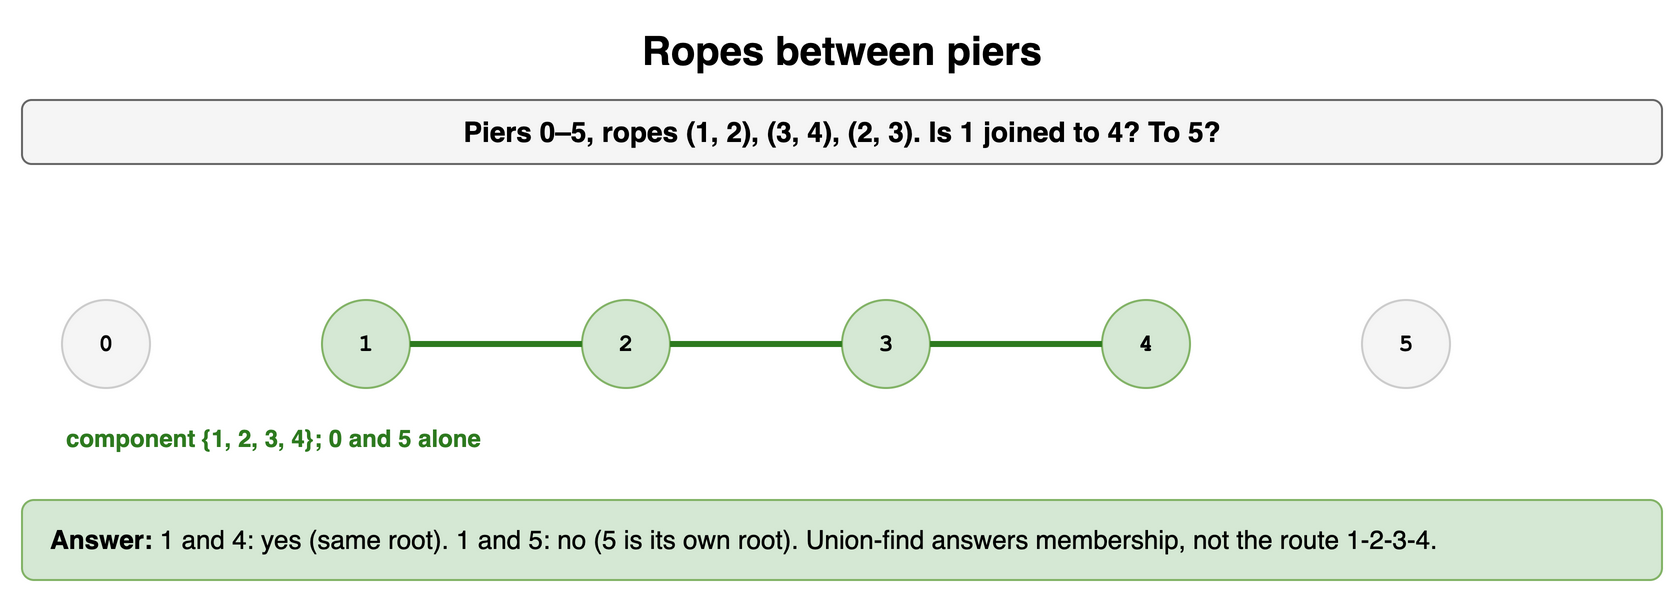

The diagram above was exported from draw.io. Its source (the exported page's mxGraphModel, read from the mxfile embedded in the PNG):
<mxGraphModel dx="900" dy="306" grid="1" gridSize="10" guides="1" tooltips="1" connect="1" arrows="1" fold="1" page="1" pageScale="1" pageWidth="900" pageHeight="306" math="0" shadow="0">
  <root>
    <mxCell id="0" />
    <mxCell id="1" parent="0" />
    <mxCell id="d81" value="Ropes between piers" style="text;html=1;align=center;verticalAlign=middle;whiteSpace=wrap;fontSize=20;fontStyle=1;" vertex="1" parent="1">
      <mxGeometry x="40" y="10" width="820" height="30" as="geometry" />
    </mxCell>
    <mxCell id="d82" value="Piers 0–5, ropes (1, 2), (3, 4), (2, 3). Is 1 joined to 4? To 5?" style="rounded=1;whiteSpace=wrap;html=1;fillColor=#f5f5f5;strokeColor=#666666;fontStyle=1;fontSize=14;" vertex="1" parent="1">
      <mxGeometry x="40" y="50" width="820" height="32" as="geometry" />
    </mxCell>
    <mxCell id="d83" value="0" style="ellipse;whiteSpace=wrap;html=1;fontStyle=1;fontSize=12;fontFamily=Courier New;fillColor=#f5f5f5;strokeColor=#cccccc;" vertex="1" parent="1">
      <mxGeometry x="60" y="150" width="44" height="44" as="geometry" />
    </mxCell>
    <mxCell id="d84" value="1" style="ellipse;whiteSpace=wrap;html=1;fontStyle=1;fontSize=12;fontFamily=Courier New;fillColor=#d5e8d4;strokeColor=#82b366;" vertex="1" parent="1">
      <mxGeometry x="190" y="150" width="44" height="44" as="geometry" />
    </mxCell>
    <mxCell id="d85" value="2" style="ellipse;whiteSpace=wrap;html=1;fontStyle=1;fontSize=12;fontFamily=Courier New;fillColor=#d5e8d4;strokeColor=#82b366;" vertex="1" parent="1">
      <mxGeometry x="320" y="150" width="44" height="44" as="geometry" />
    </mxCell>
    <mxCell id="d86" value="3" style="ellipse;whiteSpace=wrap;html=1;fontStyle=1;fontSize=12;fontFamily=Courier New;fillColor=#d5e8d4;strokeColor=#82b366;" vertex="1" parent="1">
      <mxGeometry x="450" y="150" width="44" height="44" as="geometry" />
    </mxCell>
    <mxCell id="d87" value="4" style="ellipse;whiteSpace=wrap;html=1;fontStyle=1;fontSize=12;fontFamily=Courier New;fillColor=#d5e8d4;strokeColor=#82b366;" vertex="1" parent="1">
      <mxGeometry x="580" y="150" width="44" height="44" as="geometry" />
    </mxCell>
    <mxCell id="d88" value="5" style="ellipse;whiteSpace=wrap;html=1;fontStyle=1;fontSize=12;fontFamily=Courier New;fillColor=#f5f5f5;strokeColor=#cccccc;" vertex="1" parent="1">
      <mxGeometry x="710" y="150" width="44" height="44" as="geometry" />
    </mxCell>
    <mxCell id="d89" value="" style="endArrow=none;html=1;strokeColor=#2d7a1f;strokeWidth=3;" edge="1" parent="1" source="d84" target="d85">
      <mxGeometry relative="1" as="geometry" />
    </mxCell>
    <mxCell id="d810" value="" style="endArrow=none;html=1;strokeColor=#2d7a1f;strokeWidth=3;" edge="1" parent="1" source="d86" target="d87">
      <mxGeometry relative="1" as="geometry" />
    </mxCell>
    <mxCell id="d811" value="" style="endArrow=none;html=1;strokeColor=#2d7a1f;strokeWidth=3;" edge="1" parent="1" source="d85" target="d86">
      <mxGeometry relative="1" as="geometry" />
    </mxCell>
    <mxCell id="d812" value="component {1, 2, 3, 4}; 0 and 5 alone" style="text;html=1;whiteSpace=wrap;fontSize=11;align=left;verticalAlign=middle;fontSize=12;fontColor=#2d7a1f;fontStyle=1;" vertex="1" parent="1">
      <mxGeometry x="60" y="210" width="700" height="18" as="geometry" />
    </mxCell>
    <mxCell id="d813" value="&lt;b&gt;Answer:&lt;/b&gt; 1 and 4: yes (same root). 1 and 5: no (5 is its own root). Union-find answers membership, not the route 1-2-3-4." style="rounded=1;whiteSpace=wrap;html=1;fillColor=#d5e8d4;strokeColor=#82b366;fontSize=13;align=left;spacingLeft=12;" vertex="1" parent="1">
      <mxGeometry x="40" y="250" width="820" height="40" as="geometry" />
    </mxCell>
  </root>
</mxGraphModel>